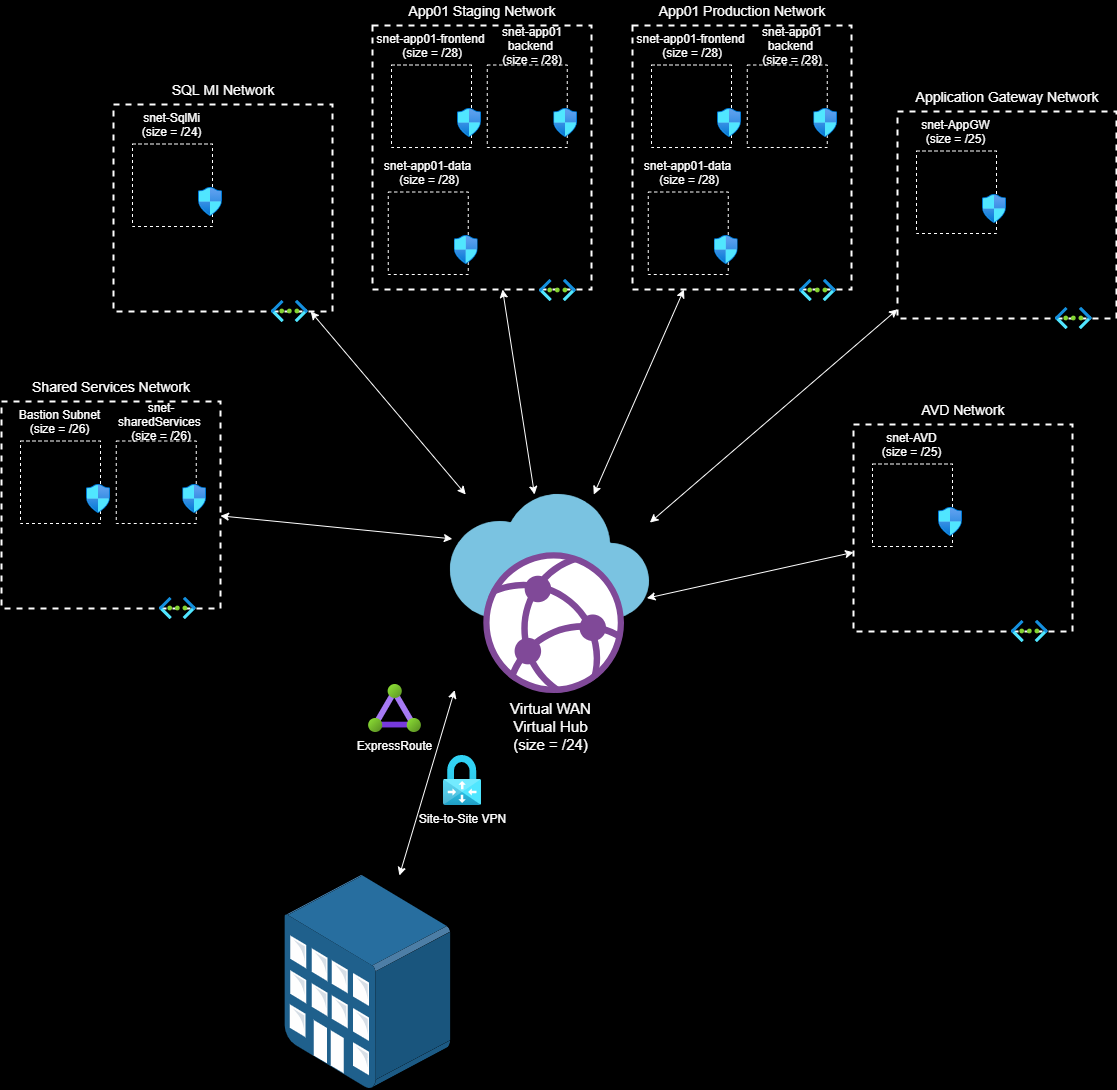

The diagram above was exported from draw.io. Its source (the exported page's mxGraphModel, read from the mxfile embedded in the PNG):
<mxGraphModel dx="1425" dy="2195" grid="0" gridSize="10" guides="1" tooltips="1" connect="1" arrows="1" fold="1" page="1" pageScale="1" pageWidth="850" pageHeight="1100" background="#000000" math="0" shadow="0">
  <root>
    <mxCell id="0" />
    <mxCell id="1" parent="0" />
    <mxCell id="73" value="&lt;font style=&quot;font-size: 15px&quot;&gt;Virtual WAN&lt;br&gt;Virtual Hub&lt;br&gt;(size = /24)&lt;/font&gt;" style="sketch=0;aspect=fixed;html=1;points=[];align=center;image;fontSize=12;image=img/lib/mscae/Virtual_WANs.svg;fontColor=#FFFFFF;labelBackgroundColor=#000000;" vertex="1" parent="1">
      <mxGeometry x="482" y="211" width="199" height="199" as="geometry" />
    </mxCell>
    <mxCell id="82" value="" style="group" vertex="1" connectable="0" parent="1">
      <mxGeometry x="33" y="93" width="219" height="243.08999999999997" as="geometry" />
    </mxCell>
    <mxCell id="4" value="" style="rounded=0;whiteSpace=wrap;html=1;dashed=1;strokeWidth=2;fillColor=#000000;strokeColor=#FFFFFF;" parent="82" vertex="1">
      <mxGeometry y="25" width="219" height="207" as="geometry" />
    </mxCell>
    <mxCell id="2" value="Virtual Network&lt;br&gt;(size = /24)" style="aspect=fixed;html=1;points=[];align=center;image;fontSize=12;image=img/lib/azure2/networking/Virtual_Networks.svg;labelBackgroundColor=#000000;" parent="82" vertex="1">
      <mxGeometry x="157.75" y="221" width="37" height="22.09" as="geometry" />
    </mxCell>
    <mxCell id="22" value="&lt;span style=&quot;font-size: 14px;&quot;&gt;Shared Services Network&lt;/span&gt;" style="text;html=1;strokeColor=none;fillColor=none;align=center;verticalAlign=middle;whiteSpace=wrap;rounded=0;fontColor=#FFFFFF;fontSize=14;" parent="82" vertex="1">
      <mxGeometry x="15.75" width="188" height="20" as="geometry" />
    </mxCell>
    <mxCell id="58" value="" style="rounded=0;whiteSpace=wrap;html=1;dashed=1;fillColor=#000000;strokeColor=#FFFFFF;" parent="82" vertex="1">
      <mxGeometry x="114.75" y="64.5" width="80" height="82.5" as="geometry" />
    </mxCell>
    <mxCell id="59" value="&lt;span&gt;snet-sharedServices&amp;nbsp; (size = /26)&lt;/span&gt;" style="text;html=1;strokeColor=none;fillColor=none;align=center;verticalAlign=middle;whiteSpace=wrap;rounded=0;fontColor=#FFFFFF;" parent="82" vertex="1">
      <mxGeometry x="115" y="35" width="90" height="20" as="geometry" />
    </mxCell>
    <mxCell id="65" value="" style="aspect=fixed;html=1;points=[];align=center;image;fontSize=12;image=img/lib/azure2/networking/Network_Security_Groups.svg;labelBackgroundColor=#000000;" parent="82" vertex="1">
      <mxGeometry x="181.12" y="108" width="23.88" height="29" as="geometry" />
    </mxCell>
    <mxCell id="74" value="&lt;span&gt;Bastion Subnet (size = /26)&lt;/span&gt;" style="text;html=1;strokeColor=none;fillColor=none;align=center;verticalAlign=middle;whiteSpace=wrap;rounded=0;fontColor=#FFFFFF;" vertex="1" parent="82">
      <mxGeometry x="3.25" y="35" width="111.5" height="20" as="geometry" />
    </mxCell>
    <mxCell id="75" value="" style="rounded=0;whiteSpace=wrap;html=1;dashed=1;fillColor=#000000;strokeColor=#FFFFFF;" vertex="1" parent="82">
      <mxGeometry x="19" y="64.5" width="80" height="82.5" as="geometry" />
    </mxCell>
    <mxCell id="43" value="" style="aspect=fixed;html=1;points=[];align=center;image;fontSize=12;image=img/lib/azure2/networking/Network_Security_Groups.svg;labelBackgroundColor=#000000;" parent="82" vertex="1">
      <mxGeometry x="85" y="108" width="23.88" height="29" as="geometry" />
    </mxCell>
    <mxCell id="83" value="" style="group" vertex="1" connectable="0" parent="1">
      <mxGeometry x="145" y="-204" width="219" height="243.08999999999997" as="geometry" />
    </mxCell>
    <mxCell id="84" value="" style="rounded=0;whiteSpace=wrap;html=1;dashed=1;strokeWidth=2;fillColor=#000000;strokeColor=#FFFFFF;" vertex="1" parent="83">
      <mxGeometry y="25" width="219" height="207" as="geometry" />
    </mxCell>
    <mxCell id="85" value="Virtual Network&lt;br&gt;(size = /24)" style="aspect=fixed;html=1;points=[];align=center;image;fontSize=12;image=img/lib/azure2/networking/Virtual_Networks.svg;labelBackgroundColor=#000000;" vertex="1" parent="83">
      <mxGeometry x="157.75" y="221" width="37" height="22.09" as="geometry" />
    </mxCell>
    <mxCell id="86" value="&lt;span style=&quot;font-size: 14px;&quot;&gt;SQL MI Network&lt;/span&gt;" style="text;html=1;strokeColor=none;fillColor=none;align=center;verticalAlign=middle;whiteSpace=wrap;rounded=0;fontColor=#FFFFFF;fontSize=14;" vertex="1" parent="83">
      <mxGeometry x="15.75" width="188" height="20" as="geometry" />
    </mxCell>
    <mxCell id="90" value="&lt;span&gt;snet-SqlMi&lt;br&gt;(size = /24)&lt;/span&gt;" style="text;html=1;strokeColor=none;fillColor=none;align=center;verticalAlign=middle;whiteSpace=wrap;rounded=0;fontColor=#FFFFFF;" vertex="1" parent="83">
      <mxGeometry x="3.25" y="35" width="111.5" height="20" as="geometry" />
    </mxCell>
    <mxCell id="91" value="" style="rounded=0;whiteSpace=wrap;html=1;dashed=1;fillColor=#000000;strokeColor=#FFFFFF;" vertex="1" parent="83">
      <mxGeometry x="19" y="64.5" width="80" height="82.5" as="geometry" />
    </mxCell>
    <mxCell id="92" value="" style="aspect=fixed;html=1;points=[];align=center;image;fontSize=12;image=img/lib/azure2/networking/Network_Security_Groups.svg;labelBackgroundColor=#000000;" vertex="1" parent="83">
      <mxGeometry x="85" y="108" width="23.88" height="29" as="geometry" />
    </mxCell>
    <mxCell id="93" value="" style="group" vertex="1" connectable="0" parent="1">
      <mxGeometry x="404" y="-283" width="219" height="301.09" as="geometry" />
    </mxCell>
    <mxCell id="94" value="" style="rounded=0;whiteSpace=wrap;html=1;dashed=1;strokeWidth=2;fillColor=#000000;strokeColor=#FFFFFF;" vertex="1" parent="93">
      <mxGeometry y="25" width="219" height="264" as="geometry" />
    </mxCell>
    <mxCell id="96" value="&lt;span style=&quot;font-size: 14px&quot;&gt;App01 Staging Network&lt;/span&gt;" style="text;html=1;strokeColor=none;fillColor=none;align=center;verticalAlign=middle;whiteSpace=wrap;rounded=0;fontColor=#FFFFFF;fontSize=14;" vertex="1" parent="93">
      <mxGeometry x="15.75" width="188" height="20" as="geometry" />
    </mxCell>
    <mxCell id="97" value="" style="rounded=0;whiteSpace=wrap;html=1;dashed=1;fillColor=#000000;strokeColor=#FFFFFF;" vertex="1" parent="93">
      <mxGeometry x="114.75" y="64.5" width="80" height="82.5" as="geometry" />
    </mxCell>
    <mxCell id="98" value="&lt;span&gt;snet-app01 backend &lt;br&gt;(size = /28)&lt;/span&gt;" style="text;html=1;strokeColor=none;fillColor=none;align=center;verticalAlign=middle;whiteSpace=wrap;rounded=0;fontColor=#FFFFFF;" vertex="1" parent="93">
      <mxGeometry x="115" y="35" width="90" height="20" as="geometry" />
    </mxCell>
    <mxCell id="99" value="" style="aspect=fixed;html=1;points=[];align=center;image;fontSize=12;image=img/lib/azure2/networking/Network_Security_Groups.svg;labelBackgroundColor=#000000;" vertex="1" parent="93">
      <mxGeometry x="181.12" y="108" width="23.88" height="29" as="geometry" />
    </mxCell>
    <mxCell id="100" value="&lt;span&gt;snet-app01-frontend&lt;br&gt;&amp;nbsp;(size = /28)&lt;/span&gt;" style="text;html=1;strokeColor=none;fillColor=none;align=center;verticalAlign=middle;whiteSpace=wrap;rounded=0;fontColor=#FFFFFF;" vertex="1" parent="93">
      <mxGeometry x="3.25" y="35" width="111.5" height="20" as="geometry" />
    </mxCell>
    <mxCell id="101" value="" style="rounded=0;whiteSpace=wrap;html=1;dashed=1;fillColor=#000000;strokeColor=#FFFFFF;" vertex="1" parent="93">
      <mxGeometry x="19" y="64.5" width="80" height="82.5" as="geometry" />
    </mxCell>
    <mxCell id="102" value="" style="aspect=fixed;html=1;points=[];align=center;image;fontSize=12;image=img/lib/azure2/networking/Network_Security_Groups.svg;labelBackgroundColor=#000000;" vertex="1" parent="93">
      <mxGeometry x="85" y="108" width="23.88" height="29" as="geometry" />
    </mxCell>
    <mxCell id="103" value="&lt;span&gt;snet-app01-data&lt;br&gt;&amp;nbsp;(size = /28)&lt;/span&gt;" style="text;html=1;strokeColor=none;fillColor=none;align=center;verticalAlign=middle;whiteSpace=wrap;rounded=0;fontColor=#FFFFFF;" vertex="1" parent="93">
      <mxGeometry y="162" width="111.5" height="20" as="geometry" />
    </mxCell>
    <mxCell id="104" value="" style="rounded=0;whiteSpace=wrap;html=1;dashed=1;fillColor=#000000;strokeColor=#FFFFFF;" vertex="1" parent="93">
      <mxGeometry x="15.75" y="191.5" width="80" height="82.5" as="geometry" />
    </mxCell>
    <mxCell id="105" value="" style="aspect=fixed;html=1;points=[];align=center;image;fontSize=12;image=img/lib/azure2/networking/Network_Security_Groups.svg;labelBackgroundColor=#000000;" vertex="1" parent="93">
      <mxGeometry x="81.75" y="235" width="23.88" height="29" as="geometry" />
    </mxCell>
    <mxCell id="95" value="Virtual Network&lt;br&gt;(size = /25)" style="aspect=fixed;html=1;points=[];align=center;image;fontSize=12;image=img/lib/azure2/networking/Virtual_Networks.svg;labelBackgroundColor=#000000;" vertex="1" parent="93">
      <mxGeometry x="166.75" y="279" width="37" height="22.09" as="geometry" />
    </mxCell>
    <mxCell id="107" value="" style="group" vertex="1" connectable="0" parent="1">
      <mxGeometry x="664" y="-283" width="219" height="289" as="geometry" />
    </mxCell>
    <mxCell id="108" value="" style="rounded=0;whiteSpace=wrap;html=1;dashed=1;strokeWidth=2;fillColor=#000000;strokeColor=#FFFFFF;" vertex="1" parent="107">
      <mxGeometry y="25" width="219" height="264" as="geometry" />
    </mxCell>
    <mxCell id="109" value="Virtual Network&lt;br&gt;(size = /25)" style="aspect=fixed;html=1;points=[];align=center;image;fontSize=12;image=img/lib/azure2/networking/Virtual_Networks.svg;labelBackgroundColor=#000000;" vertex="1" parent="107">
      <mxGeometry x="166.75" y="279" width="37" height="22.09" as="geometry" />
    </mxCell>
    <mxCell id="110" value="&lt;span style=&quot;font-size: 14px&quot;&gt;App01 Production Network&lt;/span&gt;" style="text;html=1;strokeColor=none;fillColor=none;align=center;verticalAlign=middle;whiteSpace=wrap;rounded=0;fontColor=#FFFFFF;fontSize=14;" vertex="1" parent="107">
      <mxGeometry x="15.75" width="188" height="20" as="geometry" />
    </mxCell>
    <mxCell id="111" value="" style="rounded=0;whiteSpace=wrap;html=1;dashed=1;fillColor=#000000;strokeColor=#FFFFFF;" vertex="1" parent="107">
      <mxGeometry x="114.75" y="64.5" width="80" height="82.5" as="geometry" />
    </mxCell>
    <mxCell id="112" value="&lt;span&gt;snet-app01 backend &lt;br&gt;(size = /28)&lt;/span&gt;" style="text;html=1;strokeColor=none;fillColor=none;align=center;verticalAlign=middle;whiteSpace=wrap;rounded=0;fontColor=#FFFFFF;" vertex="1" parent="107">
      <mxGeometry x="115" y="35" width="90" height="20" as="geometry" />
    </mxCell>
    <mxCell id="113" value="" style="aspect=fixed;html=1;points=[];align=center;image;fontSize=12;image=img/lib/azure2/networking/Network_Security_Groups.svg;labelBackgroundColor=#000000;" vertex="1" parent="107">
      <mxGeometry x="181.12" y="108" width="23.88" height="29" as="geometry" />
    </mxCell>
    <mxCell id="114" value="&lt;span&gt;snet-app01-frontend&lt;br&gt;&amp;nbsp;(size = /28)&lt;/span&gt;" style="text;html=1;strokeColor=none;fillColor=none;align=center;verticalAlign=middle;whiteSpace=wrap;rounded=0;fontColor=#FFFFFF;" vertex="1" parent="107">
      <mxGeometry x="3.25" y="35" width="111.5" height="20" as="geometry" />
    </mxCell>
    <mxCell id="115" value="" style="rounded=0;whiteSpace=wrap;html=1;dashed=1;fillColor=#000000;strokeColor=#FFFFFF;" vertex="1" parent="107">
      <mxGeometry x="19" y="64.5" width="80" height="82.5" as="geometry" />
    </mxCell>
    <mxCell id="116" value="" style="aspect=fixed;html=1;points=[];align=center;image;fontSize=12;image=img/lib/azure2/networking/Network_Security_Groups.svg;labelBackgroundColor=#000000;" vertex="1" parent="107">
      <mxGeometry x="85" y="108" width="23.88" height="29" as="geometry" />
    </mxCell>
    <mxCell id="117" value="&lt;span&gt;snet-app01-data&lt;br&gt;&amp;nbsp;(size = /28)&lt;/span&gt;" style="text;html=1;strokeColor=none;fillColor=none;align=center;verticalAlign=middle;whiteSpace=wrap;rounded=0;fontColor=#FFFFFF;" vertex="1" parent="107">
      <mxGeometry y="162" width="111.5" height="20" as="geometry" />
    </mxCell>
    <mxCell id="118" value="" style="rounded=0;whiteSpace=wrap;html=1;dashed=1;fillColor=#000000;strokeColor=#FFFFFF;" vertex="1" parent="107">
      <mxGeometry x="15.75" y="191.5" width="80" height="82.5" as="geometry" />
    </mxCell>
    <mxCell id="119" value="" style="aspect=fixed;html=1;points=[];align=center;image;fontSize=12;image=img/lib/azure2/networking/Network_Security_Groups.svg;labelBackgroundColor=#000000;" vertex="1" parent="107">
      <mxGeometry x="81.75" y="235" width="23.88" height="29" as="geometry" />
    </mxCell>
    <mxCell id="120" style="edgeStyle=none;html=1;fontSize=15;fontColor=#FFFFFF;startArrow=classic;startFill=1;strokeColor=#FFFFFF;" edge="1" parent="1" source="94" target="73">
      <mxGeometry relative="1" as="geometry" />
    </mxCell>
    <mxCell id="121" style="edgeStyle=none;html=1;fontSize=15;fontColor=#FFFFFF;startArrow=classic;startFill=1;strokeColor=#FFFFFF;" edge="1" parent="1" source="108" target="73">
      <mxGeometry relative="1" as="geometry" />
    </mxCell>
    <mxCell id="122" value="" style="group" vertex="1" connectable="0" parent="1">
      <mxGeometry x="929" y="-197" width="219" height="243.08999999999997" as="geometry" />
    </mxCell>
    <mxCell id="123" value="" style="rounded=0;whiteSpace=wrap;html=1;dashed=1;strokeWidth=2;fillColor=#000000;strokeColor=#FFFFFF;" vertex="1" parent="122">
      <mxGeometry y="25" width="219" height="207" as="geometry" />
    </mxCell>
    <mxCell id="124" value="Virtual Network&lt;br&gt;(size = /24)" style="aspect=fixed;html=1;points=[];align=center;image;fontSize=12;image=img/lib/azure2/networking/Virtual_Networks.svg;labelBackgroundColor=#000000;" vertex="1" parent="122">
      <mxGeometry x="157.75" y="221" width="37" height="22.09" as="geometry" />
    </mxCell>
    <mxCell id="125" value="&lt;span style=&quot;font-size: 14px&quot;&gt;Application Gateway Network&lt;/span&gt;" style="text;html=1;strokeColor=none;fillColor=none;align=center;verticalAlign=middle;whiteSpace=wrap;rounded=0;fontColor=#FFFFFF;fontSize=14;" vertex="1" parent="122">
      <mxGeometry x="15.75" width="188" height="20" as="geometry" />
    </mxCell>
    <mxCell id="126" value="&lt;span&gt;snet-AppGW&lt;br&gt;(size = /25)&lt;/span&gt;" style="text;html=1;strokeColor=none;fillColor=none;align=center;verticalAlign=middle;whiteSpace=wrap;rounded=0;fontColor=#FFFFFF;" vertex="1" parent="122">
      <mxGeometry x="3.25" y="35" width="111.5" height="20" as="geometry" />
    </mxCell>
    <mxCell id="127" value="" style="rounded=0;whiteSpace=wrap;html=1;dashed=1;fillColor=#000000;strokeColor=#FFFFFF;" vertex="1" parent="122">
      <mxGeometry x="19" y="64.5" width="80" height="82.5" as="geometry" />
    </mxCell>
    <mxCell id="128" value="" style="aspect=fixed;html=1;points=[];align=center;image;fontSize=12;image=img/lib/azure2/networking/Network_Security_Groups.svg;labelBackgroundColor=#000000;" vertex="1" parent="122">
      <mxGeometry x="85" y="108" width="23.88" height="29" as="geometry" />
    </mxCell>
    <mxCell id="129" style="edgeStyle=none;html=1;entryX=1.002;entryY=0.141;entryDx=0;entryDy=0;entryPerimeter=0;fontSize=15;fontColor=#FFFFFF;startArrow=classic;startFill=1;strokeColor=#FFFFFF;" edge="1" parent="1" source="123" target="73">
      <mxGeometry relative="1" as="geometry" />
    </mxCell>
    <mxCell id="130" value="" style="group" vertex="1" connectable="0" parent="1">
      <mxGeometry x="885" y="116" width="219" height="243.08999999999997" as="geometry" />
    </mxCell>
    <mxCell id="131" value="" style="rounded=0;whiteSpace=wrap;html=1;dashed=1;strokeWidth=2;fillColor=#000000;strokeColor=#FFFFFF;" vertex="1" parent="130">
      <mxGeometry y="25" width="219" height="207" as="geometry" />
    </mxCell>
    <mxCell id="132" value="Virtual Network&lt;br&gt;(size = /24)" style="aspect=fixed;html=1;points=[];align=center;image;fontSize=12;image=img/lib/azure2/networking/Virtual_Networks.svg;labelBackgroundColor=#000000;" vertex="1" parent="130">
      <mxGeometry x="157.75" y="221" width="37" height="22.09" as="geometry" />
    </mxCell>
    <mxCell id="133" value="&lt;span style=&quot;font-size: 14px&quot;&gt;AVD Network&lt;/span&gt;" style="text;html=1;strokeColor=none;fillColor=none;align=center;verticalAlign=middle;whiteSpace=wrap;rounded=0;fontColor=#FFFFFF;fontSize=14;" vertex="1" parent="130">
      <mxGeometry x="15.75" width="188" height="20" as="geometry" />
    </mxCell>
    <mxCell id="134" value="&lt;span&gt;snet-AVD&lt;br&gt;(size = /25)&lt;/span&gt;" style="text;html=1;strokeColor=none;fillColor=none;align=center;verticalAlign=middle;whiteSpace=wrap;rounded=0;fontColor=#FFFFFF;" vertex="1" parent="130">
      <mxGeometry x="3.25" y="35" width="111.5" height="20" as="geometry" />
    </mxCell>
    <mxCell id="135" value="" style="rounded=0;whiteSpace=wrap;html=1;dashed=1;fillColor=#000000;strokeColor=#FFFFFF;" vertex="1" parent="130">
      <mxGeometry x="19" y="64.5" width="80" height="82.5" as="geometry" />
    </mxCell>
    <mxCell id="136" value="" style="aspect=fixed;html=1;points=[];align=center;image;fontSize=12;image=img/lib/azure2/networking/Network_Security_Groups.svg;labelBackgroundColor=#000000;" vertex="1" parent="130">
      <mxGeometry x="85" y="108" width="23.88" height="29" as="geometry" />
    </mxCell>
    <mxCell id="137" style="edgeStyle=none;html=1;entryX=0.987;entryY=0.521;entryDx=0;entryDy=0;entryPerimeter=0;fontSize=15;fontColor=#FFFFFF;startArrow=classic;startFill=1;strokeColor=#FFFFFF;" edge="1" parent="1" source="131" target="73">
      <mxGeometry relative="1" as="geometry" />
    </mxCell>
    <mxCell id="138" style="edgeStyle=none;html=1;fontSize=15;fontColor=#FFFFFF;startArrow=classic;startFill=1;strokeColor=#FFFFFF;" edge="1" parent="1" source="84" target="73">
      <mxGeometry relative="1" as="geometry" />
    </mxCell>
    <mxCell id="139" style="edgeStyle=none;html=1;entryX=0.009;entryY=0.223;entryDx=0;entryDy=0;entryPerimeter=0;fontSize=15;fontColor=#FFFFFF;startArrow=classic;startFill=1;strokeColor=#FFFFFF;" edge="1" parent="1" source="4" target="73">
      <mxGeometry relative="1" as="geometry" />
    </mxCell>
    <mxCell id="142" style="edgeStyle=none;html=1;entryX=0.021;entryY=0.983;entryDx=0;entryDy=0;entryPerimeter=0;fontSize=15;fontColor=#FFFFFF;startArrow=classic;startFill=1;strokeColor=#FFFFFF;" edge="1" parent="1" source="141" target="73">
      <mxGeometry relative="1" as="geometry" />
    </mxCell>
    <mxCell id="141" value="" style="points=[];aspect=fixed;html=1;align=center;shadow=0;dashed=0;image;image=img/lib/allied_telesis/buildings/Medium_Business_Building.svg;labelBackgroundColor=#000000;fontSize=15;fontColor=#FFFFFF;" vertex="1" parent="1">
      <mxGeometry x="316.33000000000004" y="592" width="165.67" height="213" as="geometry" />
    </mxCell>
    <mxCell id="143" value="ExpressRoute" style="aspect=fixed;html=1;points=[];align=center;image;fontSize=12;image=img/lib/azure2/networking/ExpressRoute_Circuits.svg;labelBackgroundColor=#000000;fontColor=#FFFFFF;" vertex="1" parent="1">
      <mxGeometry x="400" y="401" width="52.5" height="48" as="geometry" />
    </mxCell>
    <mxCell id="144" value="Site-to-Site VPN" style="aspect=fixed;html=1;points=[];align=center;image;fontSize=12;image=img/lib/azure2/networking/Virtual_Network_Gateways.svg;labelBackgroundColor=#000000;fontColor=#FFFFFF;" vertex="1" parent="1">
      <mxGeometry x="475" y="472" width="37.68" height="50" as="geometry" />
    </mxCell>
  </root>
</mxGraphModel>